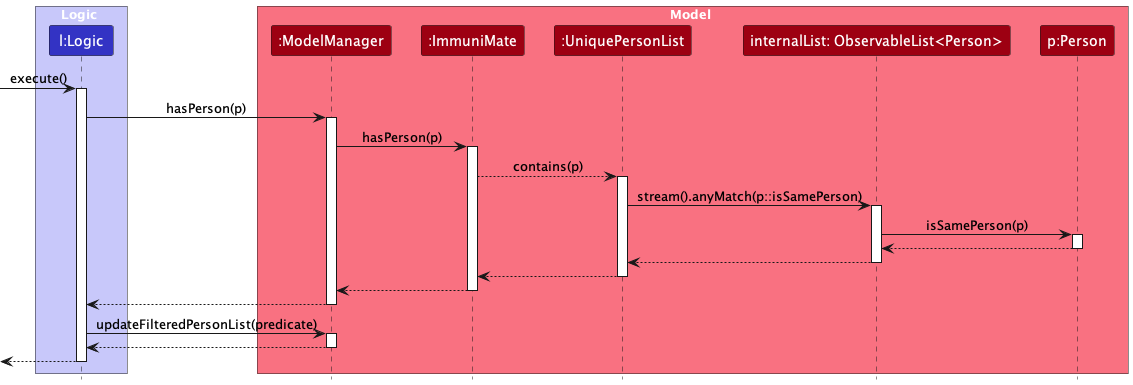

The diagram above was rendered by PlantUML. Its source (embedded in the PNG):
@startuml
!include style.puml
skinparam ArrowFontStyle plain

box Logic LOGIC_COLOR_T1
participant "l:Logic" as ReadCommand LOGIC_COLOR
end box

box Model MODEL_COLOR_T1
participant ":ModelManager" as ModelManager MODEL_COLOR
participant ":ImmuniMate" as ImmuniMate MODEL_COLOR
participant ":UniquePersonList" as UniquePersonList MODEL_COLOR
participant "internalList: ObservableList<Person>" as internalList MODEL_COLOR
participant "p:Person" as p MODEL_COLOR
end box

[-> ReadCommand : execute()
activate ReadCommand

ReadCommand -> ModelManager : hasPerson(p)
activate ModelManager

ModelManager -> ImmuniMate: hasPerson(p)
activate ImmuniMate

ImmuniMate --> UniquePersonList : contains(p)
activate UniquePersonList

UniquePersonList -> internalList : stream().anyMatch(p::isSamePerson)
activate internalList

internalList -> p : isSamePerson(p)
activate p

p --> internalList
deactivate p

internalList --> UniquePersonList
deactivate internalList

UniquePersonList --> ImmuniMate
deactivate UniquePersonList

ImmuniMate --> ModelManager
deactivate ImmuniMate

ModelManager --> ReadCommand
deactivate ModelManager

ReadCommand -> ModelManager : updateFilteredPersonList(predicate)
activate ModelManager

ModelManager --> ReadCommand
deactivate ModelManager

[<--ReadCommand
deactivate ReadCommand

@enduml